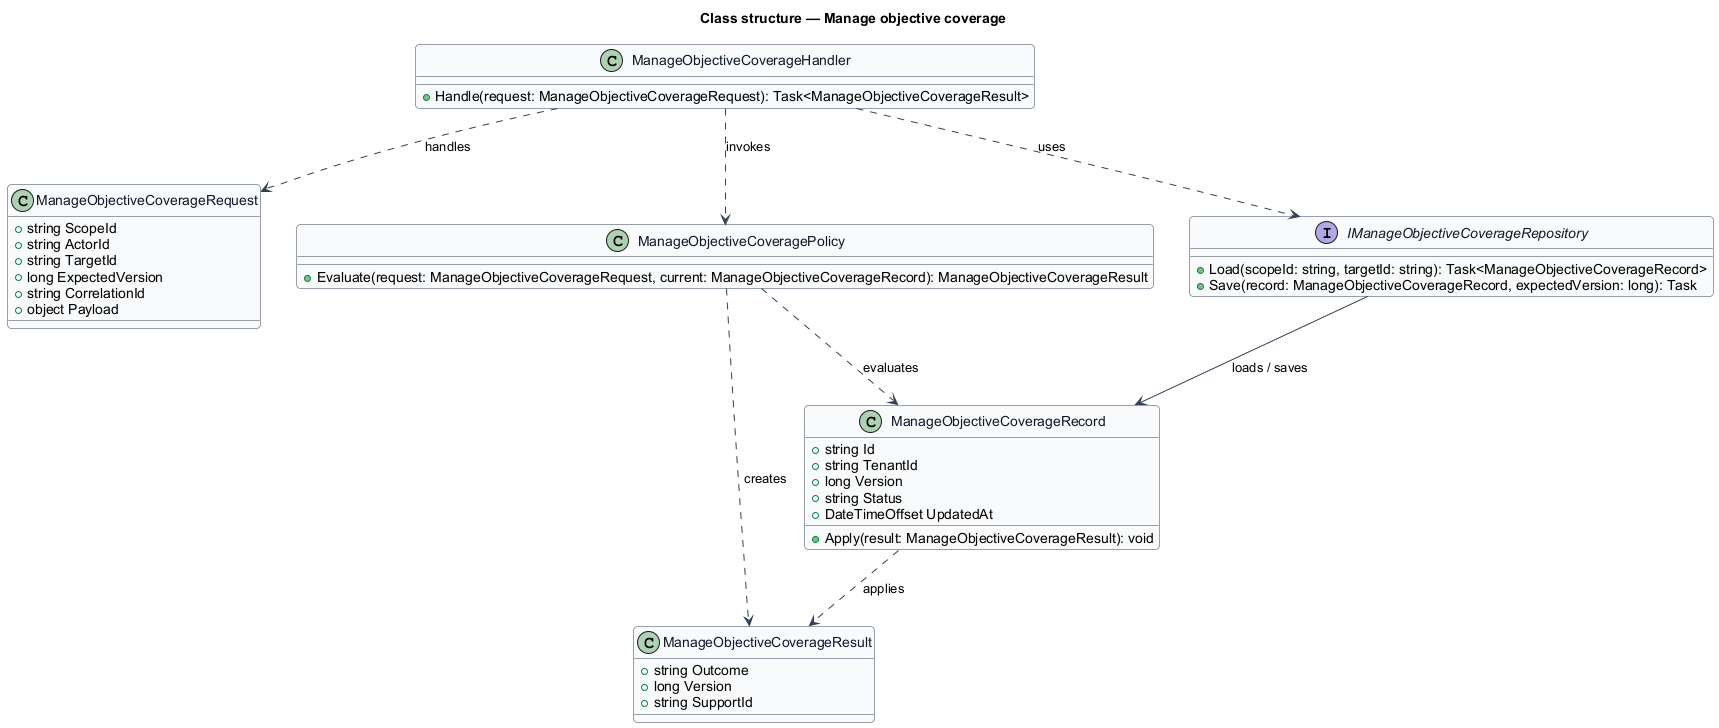

The diagram above was rendered by PlantUML. Its source (embedded in the PNG):
@startuml
skinparam backgroundColor #FFFFFF
skinparam shadowing false
skinparam roundcorner 8
skinparam defaultFontName Arial
skinparam ArrowColor #344054
skinparam class {
  BorderColor #344054
  FontColor #101828
  BackgroundColor #F9FAFB
}
title Class structure — Manage objective coverage

class ManageObjectiveCoverageRequest {
  +string ScopeId
  +string ActorId
  +string TargetId
  +long ExpectedVersion
  +string CorrelationId
  +object Payload
}

class ManageObjectiveCoverageResult {
  +string Outcome
  +long Version
  +string SupportId
}

class ManageObjectiveCoverageRecord {
  +string Id
  +string TenantId
  +long Version
  +string Status
  +DateTimeOffset UpdatedAt
  +Apply(result: ManageObjectiveCoverageResult): void
}

class ManageObjectiveCoveragePolicy {
  +Evaluate(request: ManageObjectiveCoverageRequest, current: ManageObjectiveCoverageRecord): ManageObjectiveCoverageResult
}

interface IManageObjectiveCoverageRepository {
  +Load(scopeId: string, targetId: string): Task<ManageObjectiveCoverageRecord>
  +Save(record: ManageObjectiveCoverageRecord, expectedVersion: long): Task
}

class ManageObjectiveCoverageHandler {
  +Handle(request: ManageObjectiveCoverageRequest): Task<ManageObjectiveCoverageResult>
}

ManageObjectiveCoverageHandler ..> ManageObjectiveCoverageRequest : handles
ManageObjectiveCoverageHandler ..> ManageObjectiveCoveragePolicy : invokes
ManageObjectiveCoverageHandler ..> IManageObjectiveCoverageRepository : uses
IManageObjectiveCoverageRepository --> ManageObjectiveCoverageRecord : loads / saves
ManageObjectiveCoveragePolicy ..> ManageObjectiveCoverageRecord : evaluates
ManageObjectiveCoveragePolicy ..> ManageObjectiveCoverageResult : creates
ManageObjectiveCoverageRecord ..> ManageObjectiveCoverageResult : applies
@enduml